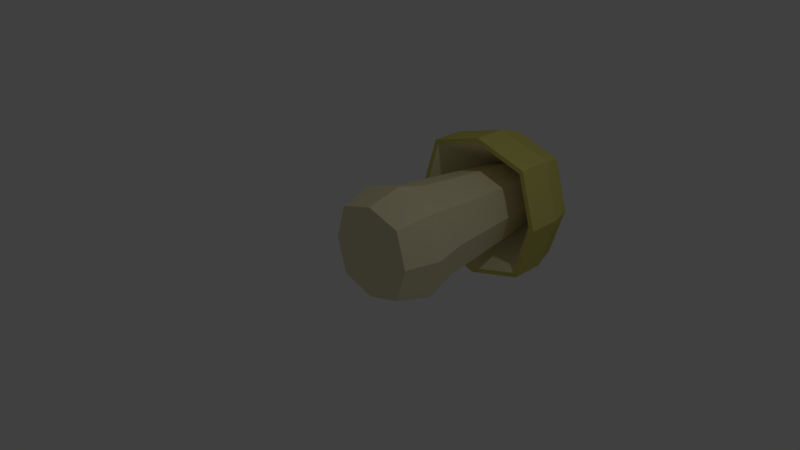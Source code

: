 # Source: thicc_mushroom_unity.blend  (saved by Blender 2.78.0; exported with 4.5.12 LTS)
import bpy
from mathutils import Matrix  # noqa: F401  (used for matrix-valued properties, if any)

bpy.ops.wm.read_factory_settings(use_empty=True)
scene = bpy.context.scene
scene.name = 'Scene'

# ---- collections
col_collection_1 = bpy.data.collections.new('Collection 1'); scene.collection.children.link(col_collection_1)

# ---- materials (node trees are filled in below, after node groups)
mat_stem = bpy.data.materials.new('Stem')
mat_stem.alpha_threshold = 0.0
mat_stem.use_transparent_shadow = False
mat_stem.diffuse_color = (0.8, 0.7398, 0.4734, 1.0)
mat_stem.roughness = 0.5
mat_stem.line_color = (0.0, 0.0, 0.0, 1.0)
mat_top = bpy.data.materials.new('Top')
mat_top.alpha_threshold = 0.0
mat_top.use_transparent_shadow = False
mat_top.diffuse_color = (0.6152, 0.5751, 0.1465, 1.0)
mat_top.roughness = 0.5

# ---- material node trees

# ---- world
world_world = bpy.data.worlds.new('World'); scene.world = world_world
world_world.color = (0.05088, 0.05088, 0.05088)
world_world.use_sun_shadow = False
world_world.sun_shadow_jitter_overblur = 0.0
world_world.cycles.sampling_method = 'MANUAL'

# ---- cameras
cam_camera = bpy.data.cameras.new('Camera')
cam_camera.clip_end = 100.0
cam_camera.lens = 35.0
cam_camera.sensor_width = 32.0
cam_camera.sensor_height = 18.0
cam_camera.ortho_scale = 7.314
cam_camera.dof.focus_distance = 0.0
cam_camera.dof.aperture_fstop = 128.0

# ---- lights
light_lamp = bpy.data.lights.new('Lamp', 'POINT')
light_lamp.transmission_factor = 0.0
light_lamp.cutoff_distance = 30.0
light_lamp.energy = 100.0
light_lamp.shadow_buffer_clip_start = 1.001
light_lamp.shadow_soft_size = 0.1
light_lamp.shadow_maximum_resolution = 0.006
light_lamp.use_absolute_resolution = True

# ---- meshes
me_cube = bpy.data.meshes.new('Cube')
me_cube.from_pydata([(0.5057, 0.01176, -0.4941), (0.5057, 0.01176, 0.5059), (-0.4943, 0.01176, 0.5059), (-0.4943, 0.01176, -0.4941), (0.5057, 1.012, -0.4941), (0.5057, 1.012, 0.5059), (-0.4943, 1.012, 0.5059), (-0.4943, 1.012, -0.4941), (0.6557, 0.01176, 0.005886), (-0.6443, 0.01176, 0.005886), (0.6557, 1.012, 0.005886), (-0.6443, 1.012, 0.005886), (0.005684, 0.01176, -0.6441), (0.005684, 0.01176, 0.6559), (0.005684, 1.012, -0.6441), (0.005683, 1.012, 0.6559), (1.059, 2.012, 0.005887), (0.005684, 0.01176, 0.005886), (0.6057, 0.5118, -0.5941), (0.6057, 0.5118, 0.6059), (-0.5943, 0.5118, 0.6059), (-0.5943, 0.5118, -0.5941), (-0.7743, 0.5118, 0.005886), (0.7857, 0.5118, 0.005886), (0.005684, 0.5118, -0.7741), (0.005684, 0.5118, 0.7859), (0.4737, 2.812, 0.005886), (0.3657, 2.812, 0.3659), (0.005684, 2.812, -0.4621), (-0.3543, 2.812, -0.3541), (0.005684, 2.812, 0.4739), (-0.3543, 2.812, 0.3659), (-0.4623, 2.812, 0.005886), (0.3657, 2.812, -0.3541), (0.8157, 2.012, 0.8159), (0.005684, 2.012, -1.047), (-0.8043, 2.012, -0.8041), (0.005683, 2.012, 1.059), (-0.8043, 2.012, 0.8159), (-1.047, 2.012, 0.005886), (0.8157, 2.012, -0.8041), (0.9534, 2.862, 0.005886), (1.059, 2.512, 0.005886), (0.8157, 2.512, 0.8159), (0.005684, 2.512, -1.047), (-0.8043, 2.512, -0.8041), (0.005683, 2.512, 1.059), (-0.8043, 2.512, 0.8159), (-1.047, 2.512, 0.005886), (0.8157, 2.512, -0.8041), (0.4795, 3.062, 0.005886), (0.7347, 2.862, 0.7349), (0.005684, 2.862, -0.9418), (-0.7233, 2.862, -0.7231), (0.005683, 2.862, 0.9536), (-0.7233, 2.862, 0.7349), (-0.942, 2.862, 0.005886), (0.7347, 2.862, -0.7231), (0.1005, 3.162, 0.005886), (0.3702, 3.062, 0.3704), (0.005684, 3.062, -0.468), (-0.3588, 3.062, -0.3586), (0.005684, 3.062, 0.4797), (-0.3588, 3.062, 0.3704), (-0.4682, 3.062, 0.005886), (0.3702, 3.062, -0.3586), (0.07858, 3.162, 0.07879), (0.005684, 3.162, -0.08888), (-0.06722, 3.162, -0.06701), (0.005684, 3.162, 0.1007), (-0.06722, 3.162, 0.07879), (-0.08909, 3.162, 0.005886), (0.07858, 3.162, -0.06701), (0.005684, 3.162, 0.005886), (-0.9771, 2.012, 0.005886), (-0.7503, 2.012, 0.7619), (0.7617, 2.012, -0.7501), (0.005684, 2.012, -0.9769), (-0.7503, 2.012, -0.7501), (0.7617, 2.012, 0.7619), (0.005683, 2.012, 0.9887), (0.9885, 2.012, 0.005886)], [], [(17, 13, 2, 9), (10, 4, 33, 26), (23, 10, 5, 19), (25, 15, 6, 20), (22, 11, 7, 21), (24, 12, 3, 21), (20, 6, 11, 22), (18, 4, 10, 23), (14, 7, 29, 28), (12, 17, 9, 3), (0, 8, 17, 12), (7, 11, 32, 29), (18, 0, 12, 24), (19, 5, 15, 25), (4, 14, 28, 33), (8, 1, 13, 17), (1, 19, 25, 13), (4, 18, 24, 14), (0, 18, 23, 8), (2, 20, 22, 9), (14, 24, 21, 7), (9, 22, 21, 3), (13, 25, 20, 2), (8, 23, 19, 1), (77, 78, 36, 35), (78, 74, 39, 36), (74, 75, 38, 39), (76, 77, 35, 40), (15, 5, 27, 30), (6, 15, 30, 31), (5, 10, 26, 27), (11, 6, 31, 32), (40, 35, 44, 49), (34, 16, 42, 43), (38, 37, 46, 47), (16, 40, 49, 42), (80, 79, 34, 37), (81, 76, 40, 16), (75, 80, 37, 38), (79, 81, 16, 34), (43, 42, 41, 51), (47, 46, 54, 55), (42, 49, 57, 41), (46, 43, 51, 54), (39, 38, 47, 48), (36, 39, 48, 45), (35, 36, 45, 44), (37, 34, 43, 46), (54, 51, 59, 62), (52, 53, 61, 60), (53, 56, 64, 61), (56, 55, 63, 64), (49, 44, 52, 57), (48, 47, 55, 56), (45, 48, 56, 53), (44, 45, 53, 52), (61, 64, 71, 68), (64, 63, 70, 71), (65, 60, 67, 72), (59, 50, 58, 66), (41, 57, 65, 50), (55, 54, 62, 63), (51, 41, 50, 59), (57, 52, 60, 65), (73, 71, 70, 69), (67, 68, 71, 73), (72, 67, 73, 58), (58, 73, 69, 66), (60, 61, 68, 67), (62, 59, 66, 69), (50, 65, 72, 58), (63, 62, 69, 70), (27, 26, 81, 79), (31, 30, 80, 75), (26, 33, 76, 81), (30, 27, 79, 80), (33, 28, 77, 76), (32, 31, 75, 74), (29, 32, 74, 78), (28, 29, 78, 77)])
me_cube.polygons.foreach_set('material_index', [0, 0, 0, 0, 0, 0, 0, 0, 0, 0, 0, 0, 0, 0, 0, 0, 0, 0, 0, 0, 0, 0, 0, 0, 1, 1, 1, 1, 0, 0, 0, 0, 1, 1, 1, 1, 1, 1, 1, 1, 1, 1, 1, 1, 1, 1, 1, 1, 1, 1, 1, 1, 1, 1, 1, 1, 1, 1, 1, 1, 1, 1, 1, 1, 1, 1, 1, 1, 1, 1, 1, 1, 0, 0, 0, 0, 0, 0, 0, 0])
me_cube.materials.append(mat_stem)
me_cube.materials.append(mat_top)
me_cube.use_remesh_preserve_volume = False
me_cube.use_remesh_preserve_attributes = False
me_cube.use_mirror_vertex_groups = False
me_cube.update()

# ---- objects
ob_thiccmushroom = bpy.data.objects.new('ThiccMushroom', me_cube)
ob_lamp = bpy.data.objects.new('Lamp', light_lamp)
ob_camera = bpy.data.objects.new('Camera', cam_camera)

# ---- transforms, parenting, visibility, modifiers, constraints
ob_thiccmushroom.location = (0.0, 0.0, 0.0)
ob_thiccmushroom.lock_rotations_4d = False
ob_thiccmushroom.empty_display_type = 'ARROWS'
ob_thiccmushroom.lineart.crease_threshold = 0.0
ob_lamp.location = (4.076, 1.005, 5.904)
ob_lamp.rotation_euler = (0.6503, 0.05522, 1.866)
ob_lamp.lock_rotations_4d = False
ob_lamp.empty_display_type = 'ARROWS'
ob_lamp.color = (0.0, 0.0, 0.0, 0.0)
ob_lamp.lineart.crease_threshold = 0.0
ob_camera.location = (7.481, -6.508, 5.344)
ob_camera.rotation_euler = (1.109, 0.0, 0.8149)
ob_camera.lock_rotations_4d = False
ob_camera.empty_display_type = 'ARROWS'
ob_camera.color = (0.0, 0.0, 0.0, 0.0)
ob_camera.display_type = 'WIRE'
ob_camera.lineart.crease_threshold = 0.0

# ---- collection membership
col_collection_1.objects.link(ob_thiccmushroom)
col_collection_1.objects.link(ob_lamp)
col_collection_1.objects.link(ob_camera)

# ---- scene / render settings (as saved in the file)
scene.camera = ob_camera
scene.frame_start = 1; scene.frame_end = 250; scene.frame_set(1)
scene.render.engine = 'BLENDER_EEVEE_NEXT'
scene.render.resolution_percentage = 50
scene.render.dither_intensity = 0.0
scene.cycles.use_denoising = False
scene.cycles.samples = 128
scene.cycles.sampling_pattern = 'TABULATED_SOBOL'
scene.cycles.light_sampling_threshold = 0.0
scene.cycles.use_adaptive_sampling = False
scene.cycles.use_light_tree = False
scene.cycles.blur_glossy = 0.0
scene.cycles.sample_clamp_indirect = 0.0
scene.view_settings.view_transform = 'Standard'
bpy.context.view_layer.update()
